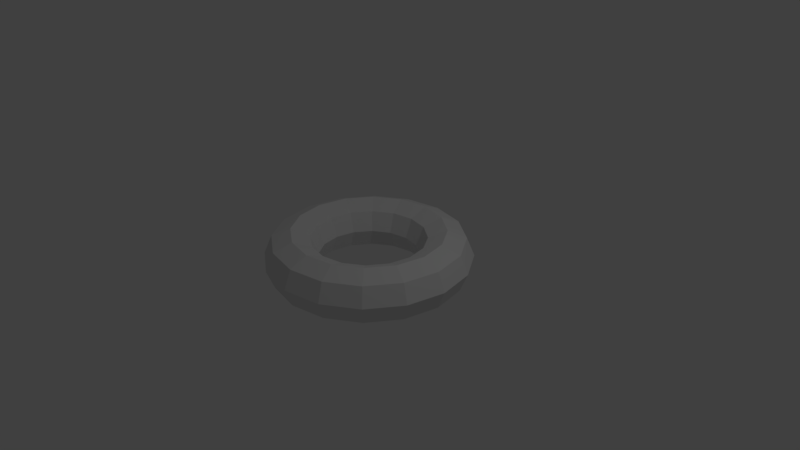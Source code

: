 # Source: torWrap.blend  (saved by Blender 2.79.0; exported with 4.5.12 LTS)
import bpy
from mathutils import Matrix  # noqa: F401  (used for matrix-valued properties, if any)

bpy.ops.wm.read_factory_settings(use_empty=True)
scene = bpy.context.scene
scene.name = 'Scene'

# ---- collections
col_collection_1 = bpy.data.collections.new('Collection 1'); scene.collection.children.link(col_collection_1)

# ---- world
world_world = bpy.data.worlds.new('World'); scene.world = world_world
world_world.color = (0.05088, 0.05088, 0.05088)
world_world.use_sun_shadow = False
world_world.sun_shadow_jitter_overblur = 0.0
world_world.cycles.sampling_method = 'MANUAL'

# ---- cameras
cam_camera = bpy.data.cameras.new('Camera')
cam_camera.clip_end = 100.0
cam_camera.lens = 35.0
cam_camera.sensor_width = 32.0
cam_camera.sensor_height = 18.0
cam_camera.ortho_scale = 7.314
cam_camera.dof.focus_distance = 0.0
cam_camera.dof.aperture_fstop = 128.0

# ---- lights
light_lamp = bpy.data.lights.new('Lamp', 'POINT')
light_lamp.transmission_factor = 0.0
light_lamp.cutoff_distance = 30.0
light_lamp.energy = 100.0
light_lamp.shadow_buffer_clip_start = 1.001
light_lamp.shadow_soft_size = 0.1
light_lamp.shadow_maximum_resolution = 0.006
light_lamp.use_absolute_resolution = True

# ---- meshes
me_torus_002 = bpy.data.meshes.new('Torus.002')
me_torus_002.from_pydata([(1.15, 0.0, 0.0), (1.106, 0.0, 0.1061), (1.0, 0.0, 0.15), (0.8939, 0.0, 0.1061), (0.85, 0.0, 1.837e-17), (0.8939, 0.0, -0.1061), (1.0, 0.0, -0.15), (1.106, 0.0, -0.1061), (1.062, 0.4401, 0.0), (1.022, 0.4233, 0.1061), (0.9239, 0.3827, 0.15), (0.8259, 0.3421, 0.1061), (0.7853, 0.3253, 1.837e-17), (0.8259, 0.3421, -0.1061), (0.9239, 0.3827, -0.15), (1.022, 0.4233, -0.1061), (0.8132, 0.8132, 0.0), (0.7821, 0.7821, 0.1061), (0.7071, 0.7071, 0.15), (0.6321, 0.6321, 0.1061), (0.601, 0.601, 1.837e-17), (0.6321, 0.6321, -0.1061), (0.7071, 0.7071, -0.15), (0.7821, 0.7821, -0.1061), (0.4401, 1.062, 0.0), (0.4233, 1.022, 0.1061), (0.3827, 0.9239, 0.15), (0.3421, 0.8259, 0.1061), (0.3253, 0.7853, 1.837e-17), (0.3421, 0.8259, -0.1061), (0.3827, 0.9239, -0.15), (0.4233, 1.022, -0.1061), (8.682e-08, 1.15, 0.0), (8.351e-08, 1.106, 0.1061), (7.55e-08, 1.0, 0.15), (6.749e-08, 0.8939, 0.1061), (6.417e-08, 0.85, 1.837e-17), (6.749e-08, 0.8939, -0.1061), (7.55e-08, 1.0, -0.15), (8.351e-08, 1.106, -0.1061), (-0.4401, 1.062, 0.0), (-0.4233, 1.022, 0.1061), (-0.3827, 0.9239, 0.15), (-0.3421, 0.8259, 0.1061), (-0.3253, 0.7853, 1.837e-17), (-0.3421, 0.8259, -0.1061), (-0.3827, 0.9239, -0.15), (-0.4233, 1.022, -0.1061), (-0.8132, 0.8132, 0.0), (-0.7821, 0.7821, 0.1061), (-0.7071, 0.7071, 0.15), (-0.6321, 0.6321, 0.1061), (-0.601, 0.601, 1.837e-17), (-0.6321, 0.6321, -0.1061), (-0.7071, 0.7071, -0.15), (-0.7821, 0.7821, -0.1061), (-1.062, 0.4401, 0.0), (-1.022, 0.4233, 0.1061), (-0.9239, 0.3827, 0.15), (-0.8259, 0.3421, 0.1061), (-0.7853, 0.3253, 1.837e-17), (-0.8259, 0.3421, -0.1061), (-0.9239, 0.3827, -0.15), (-1.022, 0.4233, -0.1061), (-1.15, 1.005e-07, 0.0), (-1.106, 9.67e-08, 0.1061), (-1.0, 8.742e-08, 0.15), (-0.8939, 7.815e-08, 0.1061), (-0.85, 7.431e-08, 1.837e-17), (-0.8939, 7.815e-08, -0.1061), (-1.0, 8.742e-08, -0.15), (-1.106, 9.67e-08, -0.1061), (-1.062, -0.4401, 0.0), (-1.022, -0.4233, 0.1061), (-0.9239, -0.3827, 0.15), (-0.8259, -0.3421, 0.1061), (-0.7853, -0.3253, 1.837e-17), (-0.8259, -0.3421, -0.1061), (-0.9239, -0.3827, -0.15), (-1.022, -0.4233, -0.1061), (-0.8132, -0.8132, 0.0), (-0.7821, -0.7821, 0.1061), (-0.7071, -0.7071, 0.15), (-0.6321, -0.6321, 0.1061), (-0.601, -0.601, 1.837e-17), (-0.6321, -0.6321, -0.1061), (-0.7071, -0.7071, -0.15), (-0.7821, -0.7821, -0.1061), (-0.4401, -1.062, 0.0), (-0.4233, -1.022, 0.1061), (-0.3827, -0.9239, 0.15), (-0.3421, -0.8259, 0.1061), (-0.3253, -0.7853, 1.837e-17), (-0.3421, -0.8259, -0.1061), (-0.3827, -0.9239, -0.15), (-0.4233, -1.022, -0.1061), (8.682e-08, -1.15, 0.0), (8.351e-08, -1.106, 0.1061), (7.55e-08, -1.0, 0.15), (6.749e-08, -0.8939, 0.1061), (6.417e-08, -0.85, 1.837e-17), (6.749e-08, -0.8939, -0.1061), (7.55e-08, -1.0, -0.15), (8.351e-08, -1.106, -0.1061), (0.4401, -1.062, 0.0), (0.4233, -1.022, 0.1061), (0.3827, -0.9239, 0.15), (0.3421, -0.8259, 0.1061), (0.3253, -0.7853, 1.837e-17), (0.3421, -0.8259, -0.1061), (0.3827, -0.9239, -0.15), (0.4233, -1.022, -0.1061), (0.8132, -0.8132, 0.0), (0.7821, -0.7821, 0.1061), (0.7071, -0.7071, 0.15), (0.6321, -0.6321, 0.1061), (0.601, -0.601, 1.837e-17), (0.6321, -0.6321, -0.1061), (0.7071, -0.7071, -0.15), (0.7821, -0.7821, -0.1061), (1.062, -0.4401, 0.0), (1.022, -0.4233, 0.1061), (0.9239, -0.3827, 0.15), (0.8259, -0.3421, 0.1061), (0.7853, -0.3253, 1.837e-17), (0.8259, -0.3421, -0.1061), (0.9239, -0.3827, -0.15), (1.022, -0.4233, -0.1061)], [], [(0, 8, 9, 1), (1, 9, 10, 2), (2, 10, 11, 3), (3, 11, 12, 4), (4, 12, 13, 5), (5, 13, 14, 6), (6, 14, 15, 7), (7, 15, 8, 0), (8, 16, 17, 9), (9, 17, 18, 10), (10, 18, 19, 11), (11, 19, 20, 12), (12, 20, 21, 13), (13, 21, 22, 14), (14, 22, 23, 15), (15, 23, 16, 8), (16, 24, 25, 17), (17, 25, 26, 18), (18, 26, 27, 19), (19, 27, 28, 20), (20, 28, 29, 21), (21, 29, 30, 22), (22, 30, 31, 23), (23, 31, 24, 16), (24, 32, 33, 25), (25, 33, 34, 26), (26, 34, 35, 27), (27, 35, 36, 28), (28, 36, 37, 29), (29, 37, 38, 30), (30, 38, 39, 31), (31, 39, 32, 24), (32, 40, 41, 33), (33, 41, 42, 34), (34, 42, 43, 35), (35, 43, 44, 36), (36, 44, 45, 37), (37, 45, 46, 38), (38, 46, 47, 39), (39, 47, 40, 32), (40, 48, 49, 41), (41, 49, 50, 42), (42, 50, 51, 43), (43, 51, 52, 44), (44, 52, 53, 45), (45, 53, 54, 46), (46, 54, 55, 47), (47, 55, 48, 40), (48, 56, 57, 49), (49, 57, 58, 50), (50, 58, 59, 51), (51, 59, 60, 52), (52, 60, 61, 53), (53, 61, 62, 54), (54, 62, 63, 55), (55, 63, 56, 48), (56, 64, 65, 57), (57, 65, 66, 58), (58, 66, 67, 59), (59, 67, 68, 60), (60, 68, 69, 61), (61, 69, 70, 62), (62, 70, 71, 63), (63, 71, 64, 56), (64, 72, 73, 65), (65, 73, 74, 66), (66, 74, 75, 67), (67, 75, 76, 68), (68, 76, 77, 69), (69, 77, 78, 70), (70, 78, 79, 71), (71, 79, 72, 64), (72, 80, 81, 73), (73, 81, 82, 74), (74, 82, 83, 75), (75, 83, 84, 76), (76, 84, 85, 77), (77, 85, 86, 78), (78, 86, 87, 79), (79, 87, 80, 72), (80, 88, 89, 81), (81, 89, 90, 82), (82, 90, 91, 83), (83, 91, 92, 84), (84, 92, 93, 85), (85, 93, 94, 86), (86, 94, 95, 87), (87, 95, 88, 80), (88, 96, 97, 89), (89, 97, 98, 90), (90, 98, 99, 91), (91, 99, 100, 92), (92, 100, 101, 93), (93, 101, 102, 94), (94, 102, 103, 95), (95, 103, 96, 88), (96, 104, 105, 97), (97, 105, 106, 98), (98, 106, 107, 99), (99, 107, 108, 100), (100, 108, 109, 101), (101, 109, 110, 102), (102, 110, 111, 103), (103, 111, 104, 96), (104, 112, 113, 105), (105, 113, 114, 106), (106, 114, 115, 107), (107, 115, 116, 108), (108, 116, 117, 109), (109, 117, 118, 110), (110, 118, 119, 111), (111, 119, 112, 104), (112, 120, 121, 113), (113, 121, 122, 114), (114, 122, 123, 115), (115, 123, 124, 116), (116, 124, 125, 117), (117, 125, 126, 118), (118, 126, 127, 119), (119, 127, 120, 112), (120, 0, 1, 121), (121, 1, 2, 122), (122, 2, 3, 123), (123, 3, 4, 124), (124, 4, 5, 125), (125, 5, 6, 126), (126, 6, 7, 127), (127, 7, 0, 120)])
_uv = me_torus_002.uv_layers.new(name='UVMap')
_uv.uv.foreach_set('vector', [0.75, 0.5, 0.8125, 0.5, 0.8125, 0.8536, 0.75, 0.8536, 0.75, 0.8536, 0.8125, 0.8536, 0.8125, 1.0, 0.75, 1.0, 0.75, 1.0, 0.8125, 1.0, 0.8125, 0.8536, 0.75, 0.8536, 0.75, 0.8536, 0.8125, 0.8536, 0.8125, 0.5, 0.75, 0.5, 0.75, 0.5, 0.8125, 0.5, 0.8125, 0.1464, 0.75, 0.1464, 0.75, 0.1464, 0.8125, 0.1464, 0.8125, -2.384e-07, 0.75, 0.0, 0.75, 0.0, 0.8125, -2.384e-07, 0.8125, 0.1464, 0.75, 0.1464, 0.75, 0.1464, 0.8125, 0.1464, 0.8125, 0.5, 0.75, 0.5, 0.8125, 0.5, 0.875, 0.5, 0.875, 0.8536, 0.8125, 0.8536, 0.8125, 0.8536, 0.875, 0.8536, 0.875, 1.0, 0.8125, 1.0, 0.8125, 1.0, 0.875, 1.0, 0.875, 0.8536, 0.8125, 0.8536, 0.8125, 0.8536, 0.875, 0.8536, 0.875, 0.5, 0.8125, 0.5, 0.8125, 0.5, 0.875, 0.5, 0.875, 0.1464, 0.8125, 0.1464, 0.8125, 0.1464, 0.875, 0.1464, 0.875, -2.384e-07, 0.8125, -2.384e-07, 0.8125, -2.384e-07, 0.875, -2.384e-07, 0.875, 0.1464, 0.8125, 0.1464, 0.8125, 0.1464, 0.875, 0.1464, 0.875, 0.5, 0.8125, 0.5, 0.875, 0.5, 0.9375, 0.5, 0.9375, 0.8536, 0.875, 0.8536, 0.875, 0.8536, 0.9375, 0.8536, 0.9375, 1.0, 0.875, 1.0, 0.875, 1.0, 0.9375, 1.0, 0.9375, 0.8536, 0.875, 0.8536, 0.875, 0.8536, 0.9375, 0.8536, 0.9375, 0.5, 0.875, 0.5, 0.875, 0.5, 0.9375, 0.5, 0.9375, 0.1464, 0.875, 0.1464, 0.875, 0.1464, 0.9375, 0.1464, 0.9375, -2.384e-07, 0.875, -2.384e-07, 0.875, -2.384e-07, 0.9375, -2.384e-07, 0.9375, 0.1464, 0.875, 0.1464, 0.875, 0.1464, 0.9375, 0.1464, 0.9375, 0.5, 0.875, 0.5, 0.9375, 0.5, 1.0, 0.5, 1.0, 0.8536, 0.9375, 0.8536, 0.9375, 0.8536, 1.0, 0.8536, 1.0, 1.0, 0.9375, 1.0, 0.9375, 1.0, 1.0, 1.0, 1.0, 0.8536, 0.9375, 0.8536, 0.9375, 0.8536, 1.0, 0.8536, 1.0, 0.5, 0.9375, 0.5, 0.9375, 0.5, 1.0, 0.5, 1.0, 0.1464, 0.9375, 0.1464, 0.9375, 0.1464, 1.0, 0.1464, 1.0, 0.0, 0.9375, -2.384e-07, 0.9375, -2.384e-07, 1.0, 0.0, 1.0, 0.1464, 0.9375, 0.1464, 0.9375, 0.1464, 1.0, 0.1464, 1.0, 0.5, 0.9375, 0.5, 0.0, 0.5, 0.0625, 0.5, 0.0625, 0.8536, 0.0, 0.8536, 0.0, 0.8536, 0.0625, 0.8536, 0.0625, 1.0, 0.0, 1.0, 0.0, 1.0, 0.0625, 1.0, 0.0625, 0.8536, 0.0, 0.8536, 0.0, 0.8536, 0.0625, 0.8536, 0.0625, 0.5, 0.0, 0.5, 0.0, 0.5, 0.0625, 0.5, 0.0625, 0.1464, 0.0, 0.1464, 0.0, 0.1464, 0.0625, 0.1464, 0.0625, 0.0, 0.0, 0.0, 0.0, 0.0, 0.0625, 0.0, 0.0625, 0.1464, 0.0, 0.1464, 0.0, 0.1464, 0.0625, 0.1464, 0.0625, 0.5, 0.0, 0.5, 0.0625, 0.5, 0.125, 0.5, 0.125, 0.8536, 0.0625, 0.8536, 0.0625, 0.8536, 0.125, 0.8536, 0.125, 1.0, 0.0625, 1.0, 0.0625, 1.0, 0.125, 1.0, 0.125, 0.8536, 0.0625, 0.8536, 0.0625, 0.8536, 0.125, 0.8536, 0.125, 0.5, 0.0625, 0.5, 0.0625, 0.5, 0.125, 0.5, 0.125, 0.1464, 0.0625, 0.1464, 0.0625, 0.1464, 0.125, 0.1464, 0.125, 1.788e-07, 0.0625, 0.0, 0.0625, 0.0, 0.125, 1.788e-07, 0.125, 0.1464, 0.0625, 0.1464, 0.0625, 0.1464, 0.125, 0.1464, 0.125, 0.5, 0.0625, 0.5, 0.125, 0.5, 0.1875, 0.5, 0.1875, 0.8536, 0.125, 0.8536, 0.125, 0.8536, 0.1875, 0.8536, 0.1875, 1.0, 0.125, 1.0, 0.125, 1.0, 0.1875, 1.0, 0.1875, 0.8536, 0.125, 0.8536, 0.125, 0.8536, 0.1875, 0.8536, 0.1875, 0.5, 0.125, 0.5, 0.125, 0.5, 0.1875, 0.5, 0.1875, 0.1464, 0.125, 0.1464, 0.125, 0.1464, 0.1875, 0.1464, 0.1875, 3.874e-07, 0.125, 1.788e-07, 0.125, 1.788e-07, 0.1875, 3.874e-07, 0.1875, 0.1464, 0.125, 0.1464, 0.125, 0.1464, 0.1875, 0.1464, 0.1875, 0.5, 0.125, 0.5, 0.1875, 0.5, 0.25, 0.5, 0.25, 0.8536, 0.1875, 0.8536, 0.1875, 0.8536, 0.25, 0.8536, 0.25, 1.0, 0.1875, 1.0, 0.1875, 1.0, 0.25, 1.0, 0.25, 0.8536, 0.1875, 0.8536, 0.1875, 0.8536, 0.25, 0.8536, 0.25, 0.5, 0.1875, 0.5, 0.1875, 0.5, 0.25, 0.5, 0.25, 0.1464, 0.1875, 0.1464, 0.1875, 0.1464, 0.25, 0.1464, 0.25, 5.662e-07, 0.1875, 3.874e-07, 0.1875, 3.874e-07, 0.25, 5.662e-07, 0.25, 0.1464, 0.1875, 0.1464, 0.1875, 0.1464, 0.25, 0.1464, 0.25, 0.5, 0.1875, 0.5, 0.25, 0.5, 0.3125, 0.5, 0.3125, 0.8536, 0.25, 0.8536, 0.25, 0.8536, 0.3125, 0.8536, 0.3125, 1.0, 0.25, 1.0, 0.25, 1.0, 0.3125, 1.0, 0.3125, 0.8536, 0.25, 0.8536, 0.25, 0.8536, 0.3125, 0.8536, 0.3125, 0.5, 0.25, 0.5, 0.25, 0.5, 0.3125, 0.5, 0.3125, 0.1464, 0.25, 0.1464, 0.25, 0.1464, 0.3125, 0.1464, 0.3125, 5.662e-07, 0.25, 5.662e-07, 0.25, 5.662e-07, 0.3125, 5.662e-07, 0.3125, 0.1464, 0.25, 0.1464, 0.25, 0.1464, 0.3125, 0.1464, 0.3125, 0.5, 0.25, 0.5, 0.3125, 0.5, 0.375, 0.5, 0.375, 0.8536, 0.3125, 0.8536, 0.3125, 0.8536, 0.375, 0.8536, 0.375, 1.0, 0.3125, 1.0, 0.3125, 1.0, 0.375, 1.0, 0.375, 0.8536, 0.3125, 0.8536, 0.3125, 0.8536, 0.375, 0.8536, 0.375, 0.5, 0.3125, 0.5, 0.3125, 0.5, 0.375, 0.5, 0.375, 0.1464, 0.3125, 0.1464, 0.3125, 0.1464, 0.375, 0.1464, 0.375, 5.662e-07, 0.3125, 5.662e-07, 0.3125, 5.662e-07, 0.375, 5.662e-07, 0.375, 0.1464, 0.3125, 0.1464, 0.3125, 0.1464, 0.375, 0.1464, 0.375, 0.5, 0.3125, 0.5, 0.375, 0.5, 0.4375, 0.5, 0.4375, 0.8536, 0.375, 0.8536, 0.375, 0.8536, 0.4375, 0.8536, 0.4375, 1.0, 0.375, 1.0, 0.375, 1.0, 0.4375, 1.0, 0.4375, 0.8536, 0.375, 0.8536, 0.375, 0.8536, 0.4375, 0.8536, 0.4375, 0.5, 0.375, 0.5, 0.375, 0.5, 0.4375, 0.5, 0.4375, 0.1464, 0.375, 0.1464, 0.375, 0.1464, 0.4375, 0.1464, 0.4375, 5.662e-07, 0.375, 5.662e-07, 0.375, 5.662e-07, 0.4375, 5.662e-07, 0.4375, 0.1464, 0.375, 0.1464, 0.375, 0.1464, 0.4375, 0.1464, 0.4375, 0.5, 0.375, 0.5, 0.4375, 0.5, 0.5, 0.5, 0.5, 0.8536, 0.4375, 0.8536, 0.4375, 0.8536, 0.5, 0.8536, 0.5, 1.0, 0.4375, 1.0, 0.4375, 1.0, 0.5, 1.0, 0.5, 0.8536, 0.4375, 0.8536, 0.4375, 0.8536, 0.5, 0.8536, 0.5, 0.5, 0.4375, 0.5, 0.4375, 0.5, 0.5, 0.5, 0.5, 0.1464, 0.4375, 0.1464, 0.4375, 0.1464, 0.5, 0.1464, 0.5, 5.662e-07, 0.4375, 5.662e-07, 0.4375, 5.662e-07, 0.5, 5.662e-07, 0.5, 0.1464, 0.4375, 0.1464, 0.4375, 0.1464, 0.5, 0.1464, 0.5, 0.5, 0.4375, 0.5, 0.5, 0.5, 0.5625, 0.5, 0.5625, 0.8536, 0.5, 0.8536, 0.5, 0.8536, 0.5625, 0.8536, 0.5625, 1.0, 0.5, 1.0, 0.5, 1.0, 0.5625, 1.0, 0.5625, 0.8536, 0.5, 0.8536, 0.5, 0.8536, 0.5625, 0.8536, 0.5625, 0.5, 0.5, 0.5, 0.5, 0.5, 0.5625, 0.5, 0.5625, 0.1464, 0.5, 0.1464, 0.5, 0.1464, 0.5625, 0.1464, 0.5625, 3.874e-07, 0.5, 5.662e-07, 0.5, 5.662e-07, 0.5625, 3.874e-07, 0.5625, 0.1464, 0.5, 0.1464, 0.5, 0.1464, 0.5625, 0.1464, 0.5625, 0.5, 0.5, 0.5, 0.5625, 0.5, 0.625, 0.5, 0.625, 0.8536, 0.5625, 0.8536, 0.5625, 0.8536, 0.625, 0.8536, 0.625, 1.0, 0.5625, 1.0, 0.5625, 1.0, 0.625, 1.0, 0.625, 0.8536, 0.5625, 0.8536, 0.5625, 0.8536, 0.625, 0.8536, 0.625, 0.5, 0.5625, 0.5, 0.5625, 0.5, 0.625, 0.5, 0.625, 0.1464, 0.5625, 0.1464, 0.5625, 0.1464, 0.625, 0.1464, 0.625, 1.788e-07, 0.5625, 3.874e-07, 0.5625, 3.874e-07, 0.625, 1.788e-07, 0.625, 0.1464, 0.5625, 0.1464, 0.5625, 0.1464, 0.625, 0.1464, 0.625, 0.5, 0.5625, 0.5, 0.625, 0.5, 0.6875, 0.5, 0.6875, 0.8536, 0.625, 0.8536, 0.625, 0.8536, 0.6875, 0.8536, 0.6875, 1.0, 0.625, 1.0, 0.625, 1.0, 0.6875, 1.0, 0.6875, 0.8536, 0.625, 0.8536, 0.625, 0.8536, 0.6875, 0.8536, 0.6875, 0.5, 0.625, 0.5, 0.625, 0.5, 0.6875, 0.5, 0.6875, 0.1464, 0.625, 0.1464, 0.625, 0.1464, 0.6875, 0.1464, 0.6875, 0.0, 0.625, 1.788e-07, 0.625, 1.788e-07, 0.6875, 0.0, 0.6875, 0.1464, 0.625, 0.1464, 0.625, 0.1464, 0.6875, 0.1464, 0.6875, 0.5, 0.625, 0.5, 0.6875, 0.5, 0.75, 0.5, 0.75, 0.8536, 0.6875, 0.8536, 0.6875, 0.8536, 0.75, 0.8536, 0.75, 1.0, 0.6875, 1.0, 0.6875, 1.0, 0.75, 1.0, 0.75, 0.8536, 0.6875, 0.8536, 0.6875, 0.8536, 0.75, 0.8536, 0.75, 0.5, 0.6875, 0.5, 0.6875, 0.5, 0.75, 0.5, 0.75, 0.1464, 0.6875, 0.1464, 0.6875, 0.1464, 0.75, 0.1464, 0.75, 0.0, 0.6875, 0.0, 0.6875, 0.0, 0.75, 0.0, 0.75, 0.1464, 0.6875, 0.1464, 0.6875, 0.1464, 0.75, 0.1464, 0.75, 0.5, 0.6875, 0.5])
me_torus_002.use_remesh_preserve_volume = False
me_torus_002.use_remesh_preserve_attributes = False
me_torus_002.use_mirror_vertex_groups = False
me_torus_002.update()
me_torus_001 = bpy.data.meshes.new('Torus.001')
me_torus_001.from_pydata([(1.25, 0.0, 0.0), (1.177, 0.0, 0.1768), (1.0, 0.0, 0.25), (0.8232, 0.0, 0.1768), (0.75, 0.0, 3.062e-17), (0.8232, 0.0, -0.1768), (1.0, 0.0, -0.25), (1.177, 0.0, -0.1768), (1.155, 0.4784, 0.0), (1.087, 0.4503, 0.1768), (0.9239, 0.3827, 0.25), (0.7606, 0.315, 0.1768), (0.6929, 0.287, 3.062e-17), (0.7606, 0.315, -0.1768), (0.9239, 0.3827, -0.25), (1.087, 0.4503, -0.1768), (0.8839, 0.8839, 0.0), (0.8321, 0.8321, 0.1768), (0.7071, 0.7071, 0.25), (0.5821, 0.5821, 0.1768), (0.5303, 0.5303, 3.062e-17), (0.5821, 0.5821, -0.1768), (0.7071, 0.7071, -0.25), (0.8321, 0.8321, -0.1768), (0.4784, 1.155, 0.0), (0.4503, 1.087, 0.1768), (0.3827, 0.9239, 0.25), (0.315, 0.7606, 0.1768), (0.287, 0.6929, 3.062e-17), (0.315, 0.7606, -0.1768), (0.3827, 0.9239, -0.25), (0.4503, 1.087, -0.1768), (9.437e-08, 1.25, 0.0), (8.884e-08, 1.177, 0.1768), (7.55e-08, 1.0, 0.25), (6.215e-08, 0.8232, 0.1768), (5.662e-08, 0.75, 3.062e-17), (6.215e-08, 0.8232, -0.1768), (7.55e-08, 1.0, -0.25), (8.884e-08, 1.177, -0.1768), (-0.4784, 1.155, 0.0), (-0.4503, 1.087, 0.1768), (-0.3827, 0.9239, 0.25), (-0.315, 0.7606, 0.1768), (-0.287, 0.6929, 3.062e-17), (-0.315, 0.7606, -0.1768), (-0.3827, 0.9239, -0.25), (-0.4503, 1.087, -0.1768), (-0.8839, 0.8839, 0.0), (-0.8321, 0.8321, 0.1768), (-0.7071, 0.7071, 0.25), (-0.5821, 0.5821, 0.1768), (-0.5303, 0.5303, 3.062e-17), (-0.5821, 0.5821, -0.1768), (-0.7071, 0.7071, -0.25), (-0.8321, 0.8321, -0.1768), (-1.155, 0.4784, 0.0), (-1.087, 0.4503, 0.1768), (-0.9239, 0.3827, 0.25), (-0.7606, 0.315, 0.1768), (-0.6929, 0.287, 3.062e-17), (-0.7606, 0.315, -0.1768), (-0.9239, 0.3827, -0.25), (-1.087, 0.4503, -0.1768), (-1.25, 1.093e-07, 0.0), (-1.177, 1.029e-07, 0.1768), (-1.0, 8.742e-08, 0.25), (-0.8232, 7.197e-08, 0.1768), (-0.75, 6.557e-08, 3.062e-17), (-0.8232, 7.197e-08, -0.1768), (-1.0, 8.742e-08, -0.25), (-1.177, 1.029e-07, -0.1768), (-1.155, -0.4784, 0.0), (-1.087, -0.4503, 0.1768), (-0.9239, -0.3827, 0.25), (-0.7606, -0.315, 0.1768), (-0.6929, -0.287, 3.062e-17), (-0.7606, -0.315, -0.1768), (-0.9239, -0.3827, -0.25), (-1.087, -0.4503, -0.1768), (-0.8839, -0.8839, 0.0), (-0.8321, -0.8321, 0.1768), (-0.7071, -0.7071, 0.25), (-0.5821, -0.5821, 0.1768), (-0.5303, -0.5303, 3.062e-17), (-0.5821, -0.5821, -0.1768), (-0.7071, -0.7071, -0.25), (-0.8321, -0.8321, -0.1768), (-0.4784, -1.155, 0.0), (-0.4503, -1.087, 0.1768), (-0.3827, -0.9239, 0.25), (-0.315, -0.7606, 0.1768), (-0.287, -0.6929, 3.062e-17), (-0.315, -0.7606, -0.1768), (-0.3827, -0.9239, -0.25), (-0.4503, -1.087, -0.1768), (9.437e-08, -1.25, 0.0), (8.884e-08, -1.177, 0.1768), (7.55e-08, -1.0, 0.25), (6.215e-08, -0.8232, 0.1768), (5.662e-08, -0.75, 3.062e-17), (6.215e-08, -0.8232, -0.1768), (7.55e-08, -1.0, -0.25), (8.884e-08, -1.177, -0.1768), (0.4784, -1.155, 0.0), (0.4503, -1.087, 0.1768), (0.3827, -0.9239, 0.25), (0.315, -0.7606, 0.1768), (0.287, -0.6929, 3.062e-17), (0.315, -0.7606, -0.1768), (0.3827, -0.9239, -0.25), (0.4503, -1.087, -0.1768), (0.8839, -0.8839, 0.0), (0.8321, -0.8321, 0.1768), (0.7071, -0.7071, 0.25), (0.5821, -0.5821, 0.1768), (0.5303, -0.5303, 3.062e-17), (0.5821, -0.5821, -0.1768), (0.7071, -0.7071, -0.25), (0.8321, -0.8321, -0.1768), (1.155, -0.4784, 0.0), (1.087, -0.4503, 0.1768), (0.9239, -0.3827, 0.25), (0.7606, -0.315, 0.1768), (0.6929, -0.287, 3.062e-17), (0.7606, -0.315, -0.1768), (0.9239, -0.3827, -0.25), (1.087, -0.4503, -0.1768)], [], [(0, 8, 9, 1), (1, 9, 10, 2), (2, 10, 11, 3), (3, 11, 12, 4), (4, 12, 13, 5), (5, 13, 14, 6), (6, 14, 15, 7), (7, 15, 8, 0), (8, 16, 17, 9), (9, 17, 18, 10), (10, 18, 19, 11), (11, 19, 20, 12), (12, 20, 21, 13), (13, 21, 22, 14), (14, 22, 23, 15), (15, 23, 16, 8), (16, 24, 25, 17), (17, 25, 26, 18), (18, 26, 27, 19), (19, 27, 28, 20), (20, 28, 29, 21), (21, 29, 30, 22), (22, 30, 31, 23), (23, 31, 24, 16), (24, 32, 33, 25), (25, 33, 34, 26), (26, 34, 35, 27), (27, 35, 36, 28), (28, 36, 37, 29), (29, 37, 38, 30), (30, 38, 39, 31), (31, 39, 32, 24), (32, 40, 41, 33), (33, 41, 42, 34), (34, 42, 43, 35), (35, 43, 44, 36), (36, 44, 45, 37), (37, 45, 46, 38), (38, 46, 47, 39), (39, 47, 40, 32), (40, 48, 49, 41), (41, 49, 50, 42), (42, 50, 51, 43), (43, 51, 52, 44), (44, 52, 53, 45), (45, 53, 54, 46), (46, 54, 55, 47), (47, 55, 48, 40), (48, 56, 57, 49), (49, 57, 58, 50), (50, 58, 59, 51), (51, 59, 60, 52), (52, 60, 61, 53), (53, 61, 62, 54), (54, 62, 63, 55), (55, 63, 56, 48), (56, 64, 65, 57), (57, 65, 66, 58), (58, 66, 67, 59), (59, 67, 68, 60), (60, 68, 69, 61), (61, 69, 70, 62), (62, 70, 71, 63), (63, 71, 64, 56), (64, 72, 73, 65), (65, 73, 74, 66), (66, 74, 75, 67), (67, 75, 76, 68), (68, 76, 77, 69), (69, 77, 78, 70), (70, 78, 79, 71), (71, 79, 72, 64), (72, 80, 81, 73), (73, 81, 82, 74), (74, 82, 83, 75), (75, 83, 84, 76), (76, 84, 85, 77), (77, 85, 86, 78), (78, 86, 87, 79), (79, 87, 80, 72), (80, 88, 89, 81), (81, 89, 90, 82), (82, 90, 91, 83), (83, 91, 92, 84), (84, 92, 93, 85), (85, 93, 94, 86), (86, 94, 95, 87), (87, 95, 88, 80), (88, 96, 97, 89), (89, 97, 98, 90), (90, 98, 99, 91), (91, 99, 100, 92), (92, 100, 101, 93), (93, 101, 102, 94), (94, 102, 103, 95), (95, 103, 96, 88), (96, 104, 105, 97), (97, 105, 106, 98), (98, 106, 107, 99), (99, 107, 108, 100), (100, 108, 109, 101), (101, 109, 110, 102), (102, 110, 111, 103), (103, 111, 104, 96), (104, 112, 113, 105), (105, 113, 114, 106), (106, 114, 115, 107), (107, 115, 116, 108), (108, 116, 117, 109), (109, 117, 118, 110), (110, 118, 119, 111), (111, 119, 112, 104), (112, 120, 121, 113), (113, 121, 122, 114), (114, 122, 123, 115), (115, 123, 124, 116), (116, 124, 125, 117), (117, 125, 126, 118), (118, 126, 127, 119), (119, 127, 120, 112), (120, 0, 1, 121), (121, 1, 2, 122), (122, 2, 3, 123), (123, 3, 4, 124), (124, 4, 5, 125), (125, 5, 6, 126), (126, 6, 7, 127), (127, 7, 0, 120)])
_uv = me_torus_001.uv_layers.new(name='UVMap')
_uv.uv.foreach_set('vector', [0.75, 0.5, 0.8125, 0.5, 0.8125, 0.8536, 0.75, 0.8536, 0.75, 0.8536, 0.8125, 0.8536, 0.8125, 1.0, 0.75, 1.0, 0.75, 1.0, 0.8125, 1.0, 0.8125, 0.8536, 0.75, 0.8536, 0.75, 0.8536, 0.8125, 0.8536, 0.8125, 0.5, 0.75, 0.5, 0.75, 0.5, 0.8125, 0.5, 0.8125, 0.1464, 0.75, 0.1464, 0.75, 0.1464, 0.8125, 0.1464, 0.8125, 0.0, 0.75, 0.0, 0.75, 0.0, 0.8125, 0.0, 0.8125, 0.1464, 0.75, 0.1464, 0.75, 0.1464, 0.8125, 0.1464, 0.8125, 0.5, 0.75, 0.5, 0.8125, 0.5, 0.875, 0.5, 0.875, 0.8536, 0.8125, 0.8536, 0.8125, 0.8536, 0.875, 0.8536, 0.875, 1.0, 0.8125, 1.0, 0.8125, 1.0, 0.875, 1.0, 0.875, 0.8536, 0.8125, 0.8536, 0.8125, 0.8536, 0.875, 0.8536, 0.875, 0.5, 0.8125, 0.5, 0.8125, 0.5, 0.875, 0.5, 0.875, 0.1464, 0.8125, 0.1464, 0.8125, 0.1464, 0.875, 0.1464, 0.875, 0.0, 0.8125, 0.0, 0.8125, 0.0, 0.875, 0.0, 0.875, 0.1464, 0.8125, 0.1464, 0.8125, 0.1464, 0.875, 0.1464, 0.875, 0.5, 0.8125, 0.5, 0.875, 0.5, 0.9375, 0.5, 0.9375, 0.8536, 0.875, 0.8536, 0.875, 0.8536, 0.9375, 0.8536, 0.9375, 1.0, 0.875, 1.0, 0.875, 1.0, 0.9375, 1.0, 0.9375, 0.8536, 0.875, 0.8536, 0.875, 0.8536, 0.9375, 0.8536, 0.9375, 0.5, 0.875, 0.5, 0.875, 0.5, 0.9375, 0.5, 0.9375, 0.1464, 0.875, 0.1464, 0.875, 0.1464, 0.9375, 0.1464, 0.9375, 0.0, 0.875, 0.0, 0.875, 0.0, 0.9375, 0.0, 0.9375, 0.1464, 0.875, 0.1464, 0.875, 0.1464, 0.9375, 0.1464, 0.9375, 0.5, 0.875, 0.5, 0.9375, 0.5, 1.0, 0.5, 1.0, 0.8536, 0.9375, 0.8536, 0.9375, 0.8536, 1.0, 0.8536, 1.0, 1.0, 0.9375, 1.0, 0.9375, 1.0, 1.0, 1.0, 1.0, 0.8536, 0.9375, 0.8536, 0.9375, 0.8536, 1.0, 0.8536, 1.0, 0.5, 0.9375, 0.5, 0.9375, 0.5, 1.0, 0.5, 1.0, 0.1464, 0.9375, 0.1464, 0.9375, 0.1464, 1.0, 0.1464, 1.0, 0.0, 0.9375, 0.0, 0.9375, 0.0, 1.0, 0.0, 1.0, 0.1464, 0.9375, 0.1464, 0.9375, 0.1464, 1.0, 0.1464, 1.0, 0.5, 0.9375, 0.5, 0.0, 0.5, 0.0625, 0.5, 0.0625, 0.8536, 0.0, 0.8536, 0.0, 0.8536, 0.0625, 0.8536, 0.0625, 1.0, 0.0, 1.0, 0.0, 1.0, 0.0625, 1.0, 0.0625, 0.8536, 0.0, 0.8536, 0.0, 0.8536, 0.0625, 0.8536, 0.0625, 0.5, 0.0, 0.5, 0.0, 0.5, 0.0625, 0.5, 0.0625, 0.1464, 0.0, 0.1464, 0.0, 0.1464, 0.0625, 0.1464, 0.0625, 0.0, 0.0, 0.0, 0.0, 0.0, 0.0625, 0.0, 0.0625, 0.1464, 0.0, 0.1464, 0.0, 0.1464, 0.0625, 0.1464, 0.0625, 0.5, 0.0, 0.5, 0.0625, 0.5, 0.125, 0.5, 0.125, 0.8536, 0.0625, 0.8536, 0.0625, 0.8536, 0.125, 0.8536, 0.125, 1.0, 0.0625, 1.0, 0.0625, 1.0, 0.125, 1.0, 0.125, 0.8536, 0.0625, 0.8536, 0.0625, 0.8536, 0.125, 0.8536, 0.125, 0.5, 0.0625, 0.5, 0.0625, 0.5, 0.125, 0.5, 0.125, 0.1464, 0.0625, 0.1464, 0.0625, 0.1464, 0.125, 0.1464, 0.125, 2.086e-07, 0.0625, 0.0, 0.0625, 0.0, 0.125, 2.086e-07, 0.125, 0.1464, 0.0625, 0.1464, 0.0625, 0.1464, 0.125, 0.1464, 0.125, 0.5, 0.0625, 0.5, 0.125, 0.5, 0.1875, 0.5, 0.1875, 0.8536, 0.125, 0.8536, 0.125, 0.8536, 0.1875, 0.8536, 0.1875, 1.0, 0.125, 1.0, 0.125, 1.0, 0.1875, 1.0, 0.1875, 0.8536, 0.125, 0.8536, 0.125, 0.8536, 0.1875, 0.8536, 0.1875, 0.5, 0.125, 0.5, 0.125, 0.5, 0.1875, 0.5, 0.1875, 0.1464, 0.125, 0.1464, 0.125, 0.1464, 0.1875, 0.1464, 0.1875, 2.086e-07, 0.125, 2.086e-07, 0.125, 2.086e-07, 0.1875, 2.086e-07, 0.1875, 0.1464, 0.125, 0.1464, 0.125, 0.1464, 0.1875, 0.1464, 0.1875, 0.5, 0.125, 0.5, 0.1875, 0.5, 0.25, 0.5, 0.25, 0.8536, 0.1875, 0.8536, 0.1875, 0.8536, 0.25, 0.8536, 0.25, 1.0, 0.1875, 1.0, 0.1875, 1.0, 0.25, 1.0, 0.25, 0.8536, 0.1875, 0.8536, 0.1875, 0.8536, 0.25, 0.8536, 0.25, 0.5, 0.1875, 0.5, 0.1875, 0.5, 0.25, 0.5, 0.25, 0.1464, 0.1875, 0.1464, 0.1875, 0.1464, 0.25, 0.1464, 0.25, 3.278e-07, 0.1875, 2.086e-07, 0.1875, 2.086e-07, 0.25, 3.278e-07, 0.25, 0.1464, 0.1875, 0.1464, 0.1875, 0.1464, 0.25, 0.1464, 0.25, 0.5, 0.1875, 0.5, 0.25, 0.5, 0.3125, 0.5, 0.3125, 0.8536, 0.25, 0.8536, 0.25, 0.8536, 0.3125, 0.8536, 0.3125, 1.0, 0.25, 1.0, 0.25, 1.0, 0.3125, 1.0, 0.3125, 0.8536, 0.25, 0.8536, 0.25, 0.8536, 0.3125, 0.8536, 0.3125, 0.5, 0.25, 0.5, 0.25, 0.5, 0.3125, 0.5, 0.3125, 0.1464, 0.25, 0.1464, 0.25, 0.1464, 0.3125, 0.1464, 0.3125, 4.47e-07, 0.25, 3.278e-07, 0.25, 3.278e-07, 0.3125, 4.47e-07, 0.3125, 0.1464, 0.25, 0.1464, 0.25, 0.1464, 0.3125, 0.1464, 0.3125, 0.5, 0.25, 0.5, 0.3125, 0.5, 0.375, 0.5, 0.375, 0.8536, 0.3125, 0.8536, 0.3125, 0.8536, 0.375, 0.8536, 0.375, 1.0, 0.3125, 1.0, 0.3125, 1.0, 0.375, 1.0, 0.375, 0.8536, 0.3125, 0.8536, 0.3125, 0.8536, 0.375, 0.8536, 0.375, 0.5, 0.3125, 0.5, 0.3125, 0.5, 0.375, 0.5, 0.375, 0.1464, 0.3125, 0.1464, 0.3125, 0.1464, 0.375, 0.1464, 0.375, 4.47e-07, 0.3125, 4.47e-07, 0.3125, 4.47e-07, 0.375, 4.47e-07, 0.375, 0.1464, 0.3125, 0.1464, 0.3125, 0.1464, 0.375, 0.1464, 0.375, 0.5, 0.3125, 0.5, 0.375, 0.5, 0.4375, 0.5, 0.4375, 0.8536, 0.375, 0.8536, 0.375, 0.8536, 0.4375, 0.8536, 0.4375, 1.0, 0.375, 1.0, 0.375, 1.0, 0.4375, 1.0, 0.4375, 0.8536, 0.375, 0.8536, 0.375, 0.8536, 0.4375, 0.8536, 0.4375, 0.5, 0.375, 0.5, 0.375, 0.5, 0.4375, 0.5, 0.4375, 0.1464, 0.375, 0.1464, 0.375, 0.1464, 0.4375, 0.1464, 0.4375, 4.47e-07, 0.375, 4.47e-07, 0.375, 4.47e-07, 0.4375, 4.47e-07, 0.4375, 0.1464, 0.375, 0.1464, 0.375, 0.1464, 0.4375, 0.1464, 0.4375, 0.5, 0.375, 0.5, 0.4375, 0.5, 0.5, 0.5, 0.5, 0.8536, 0.4375, 0.8536, 0.4375, 0.8536, 0.5, 0.8536, 0.5, 1.0, 0.4375, 1.0, 0.4375, 1.0, 0.5, 1.0, 0.5, 0.8536, 0.4375, 0.8536, 0.4375, 0.8536, 0.5, 0.8536, 0.5, 0.5, 0.4375, 0.5, 0.4375, 0.5, 0.5, 0.5, 0.5, 0.1464, 0.4375, 0.1464, 0.4375, 0.1464, 0.5, 0.1464, 0.5, 3.278e-07, 0.4375, 4.47e-07, 0.4375, 4.47e-07, 0.5, 3.278e-07, 0.5, 0.1464, 0.4375, 0.1464, 0.4375, 0.1464, 0.5, 0.1464, 0.5, 0.5, 0.4375, 0.5, 0.5, 0.5, 0.5625, 0.5, 0.5625, 0.8536, 0.5, 0.8536, 0.5, 0.8536, 0.5625, 0.8536, 0.5625, 1.0, 0.5, 1.0, 0.5, 1.0, 0.5625, 1.0, 0.5625, 0.8536, 0.5, 0.8536, 0.5, 0.8536, 0.5625, 0.8536, 0.5625, 0.5, 0.5, 0.5, 0.5, 0.5, 0.5625, 0.5, 0.5625, 0.1464, 0.5, 0.1464, 0.5, 0.1464, 0.5625, 0.1464, 0.5625, 2.086e-07, 0.5, 3.278e-07, 0.5, 3.278e-07, 0.5625, 2.086e-07, 0.5625, 0.1464, 0.5, 0.1464, 0.5, 0.1464, 0.5625, 0.1464, 0.5625, 0.5, 0.5, 0.5, 0.5625, 0.5, 0.625, 0.5, 0.625, 0.8536, 0.5625, 0.8536, 0.5625, 0.8536, 0.625, 0.8536, 0.625, 1.0, 0.5625, 1.0, 0.5625, 1.0, 0.625, 1.0, 0.625, 0.8536, 0.5625, 0.8536, 0.5625, 0.8536, 0.625, 0.8536, 0.625, 0.5, 0.5625, 0.5, 0.5625, 0.5, 0.625, 0.5, 0.625, 0.1464, 0.5625, 0.1464, 0.5625, 0.1464, 0.625, 0.1464, 0.625, 2.086e-07, 0.5625, 2.086e-07, 0.5625, 2.086e-07, 0.625, 2.086e-07, 0.625, 0.1464, 0.5625, 0.1464, 0.5625, 0.1464, 0.625, 0.1464, 0.625, 0.5, 0.5625, 0.5, 0.625, 0.5, 0.6875, 0.5, 0.6875, 0.8536, 0.625, 0.8536, 0.625, 0.8536, 0.6875, 0.8536, 0.6875, 1.0, 0.625, 1.0, 0.625, 1.0, 0.6875, 1.0, 0.6875, 0.8536, 0.625, 0.8536, 0.625, 0.8536, 0.6875, 0.8536, 0.6875, 0.5, 0.625, 0.5, 0.625, 0.5, 0.6875, 0.5, 0.6875, 0.1464, 0.625, 0.1464, 0.625, 0.1464, 0.6875, 0.1464, 0.6875, 0.0, 0.625, 2.086e-07, 0.625, 2.086e-07, 0.6875, 0.0, 0.6875, 0.1464, 0.625, 0.1464, 0.625, 0.1464, 0.6875, 0.1464, 0.6875, 0.5, 0.625, 0.5, 0.6875, 0.5, 0.75, 0.5, 0.75, 0.8536, 0.6875, 0.8536, 0.6875, 0.8536, 0.75, 0.8536, 0.75, 1.0, 0.6875, 1.0, 0.6875, 1.0, 0.75, 1.0, 0.75, 0.8536, 0.6875, 0.8536, 0.6875, 0.8536, 0.75, 0.8536, 0.75, 0.5, 0.6875, 0.5, 0.6875, 0.5, 0.75, 0.5, 0.75, 0.1464, 0.6875, 0.1464, 0.6875, 0.1464, 0.75, 0.1464, 0.75, 0.0, 0.6875, 0.0, 0.6875, 0.0, 0.75, 0.0, 0.75, 0.1464, 0.6875, 0.1464, 0.6875, 0.1464, 0.75, 0.1464, 0.75, 0.5, 0.6875, 0.5])
me_torus_001.use_remesh_preserve_volume = False
me_torus_001.use_remesh_preserve_attributes = False
me_torus_001.use_mirror_vertex_groups = False
me_torus_001.update()
me_torus = bpy.data.meshes.new('Torus')
me_torus.from_pydata([(1.35, 0.0, 0.0), (1.247, 0.0, 0.2475), (1.0, 0.0, 0.35), (0.7525, 0.0, 0.2475), (0.65, 0.0, 4.286e-17), (0.7525, 0.0, -0.2475), (1.0, 0.0, -0.35), (1.247, 0.0, -0.2475), (1.247, 0.5166, 0.0), (1.153, 0.4774, 0.2475), (0.9239, 0.3827, 0.35), (0.6952, 0.288, 0.2475), (0.6005, 0.2487, 4.286e-17), (0.6952, 0.288, -0.2475), (0.9239, 0.3827, -0.35), (1.153, 0.4774, -0.2475), (0.9546, 0.9546, 0.0), (0.8821, 0.8821, 0.2475), (0.7071, 0.7071, 0.35), (0.5321, 0.5321, 0.2475), (0.4596, 0.4596, 4.286e-17), (0.5321, 0.5321, -0.2475), (0.7071, 0.7071, -0.35), (0.8821, 0.8821, -0.2475), (0.5166, 1.247, 0.0), (0.4774, 1.153, 0.2475), (0.3827, 0.9239, 0.35), (0.288, 0.6952, 0.2475), (0.2487, 0.6005, 4.286e-17), (0.288, 0.6952, -0.2475), (0.3827, 0.9239, -0.35), (0.4774, 1.153, -0.2475), (1.019e-07, 1.35, 0.0), (9.418e-08, 1.247, 0.2475), (7.55e-08, 1.0, 0.35), (5.681e-08, 0.7525, 0.2475), (4.907e-08, 0.65, 4.286e-17), (5.681e-08, 0.7525, -0.2475), (7.55e-08, 1.0, -0.35), (9.418e-08, 1.247, -0.2475), (-0.5166, 1.247, 0.0), (-0.4774, 1.153, 0.2475), (-0.3827, 0.9239, 0.35), (-0.288, 0.6952, 0.2475), (-0.2487, 0.6005, 4.286e-17), (-0.288, 0.6952, -0.2475), (-0.3827, 0.9239, -0.35), (-0.4774, 1.153, -0.2475), (-0.9546, 0.9546, 0.0), (-0.8821, 0.8821, 0.2475), (-0.7071, 0.7071, 0.35), (-0.5321, 0.5321, 0.2475), (-0.4596, 0.4596, 4.286e-17), (-0.5321, 0.5321, -0.2475), (-0.7071, 0.7071, -0.35), (-0.8821, 0.8821, -0.2475), (-1.247, 0.5166, 0.0), (-1.153, 0.4774, 0.2475), (-0.9239, 0.3827, 0.35), (-0.6952, 0.288, 0.2475), (-0.6005, 0.2487, 4.286e-17), (-0.6952, 0.288, -0.2475), (-0.9239, 0.3827, -0.35), (-1.153, 0.4774, -0.2475), (-1.35, 1.18e-07, 0.0), (-1.247, 1.091e-07, 0.2475), (-1.0, 8.742e-08, 0.35), (-0.7525, 6.579e-08, 0.2475), (-0.65, 5.682e-08, 4.286e-17), (-0.7525, 6.579e-08, -0.2475), (-1.0, 8.742e-08, -0.35), (-1.247, 1.091e-07, -0.2475), (-1.247, -0.5166, 0.0), (-1.153, -0.4774, 0.2475), (-0.9239, -0.3827, 0.35), (-0.6952, -0.288, 0.2475), (-0.6005, -0.2487, 4.286e-17), (-0.6952, -0.288, -0.2475), (-0.9239, -0.3827, -0.35), (-1.153, -0.4774, -0.2475), (-0.9546, -0.9546, 0.0), (-0.8821, -0.8821, 0.2475), (-0.7071, -0.7071, 0.35), (-0.5321, -0.5321, 0.2475), (-0.4596, -0.4596, 4.286e-17), (-0.5321, -0.5321, -0.2475), (-0.7071, -0.7071, -0.35), (-0.8821, -0.8821, -0.2475), (-0.5166, -1.247, 0.0), (-0.4774, -1.153, 0.2475), (-0.3827, -0.9239, 0.35), (-0.288, -0.6952, 0.2475), (-0.2487, -0.6005, 4.286e-17), (-0.288, -0.6952, -0.2475), (-0.3827, -0.9239, -0.35), (-0.4774, -1.153, -0.2475), (1.019e-07, -1.35, 0.0), (9.418e-08, -1.247, 0.2475), (7.55e-08, -1.0, 0.35), (5.681e-08, -0.7525, 0.2475), (4.907e-08, -0.65, 4.286e-17), (5.681e-08, -0.7525, -0.2475), (7.55e-08, -1.0, -0.35), (9.418e-08, -1.247, -0.2475), (0.5166, -1.247, 0.0), (0.4774, -1.153, 0.2475), (0.3827, -0.9239, 0.35), (0.288, -0.6952, 0.2475), (0.2487, -0.6005, 4.286e-17), (0.288, -0.6952, -0.2475), (0.3827, -0.9239, -0.35), (0.4774, -1.153, -0.2475), (0.9546, -0.9546, 0.0), (0.8821, -0.8821, 0.2475), (0.7071, -0.7071, 0.35), (0.5321, -0.5321, 0.2475), (0.4596, -0.4596, 4.286e-17), (0.5321, -0.5321, -0.2475), (0.7071, -0.7071, -0.35), (0.8821, -0.8821, -0.2475), (1.247, -0.5166, 0.0), (1.153, -0.4774, 0.2475), (0.9239, -0.3827, 0.35), (0.6952, -0.288, 0.2475), (0.6005, -0.2487, 4.286e-17), (0.6952, -0.288, -0.2475), (0.9239, -0.3827, -0.35), (1.153, -0.4774, -0.2475)], [], [(0, 8, 9, 1), (1, 9, 10, 2), (2, 10, 11, 3), (3, 11, 12, 4), (4, 12, 13, 5), (5, 13, 14, 6), (6, 14, 15, 7), (7, 15, 8, 0), (8, 16, 17, 9), (9, 17, 18, 10), (10, 18, 19, 11), (11, 19, 20, 12), (12, 20, 21, 13), (13, 21, 22, 14), (14, 22, 23, 15), (15, 23, 16, 8), (16, 24, 25, 17), (17, 25, 26, 18), (18, 26, 27, 19), (19, 27, 28, 20), (20, 28, 29, 21), (21, 29, 30, 22), (22, 30, 31, 23), (23, 31, 24, 16), (24, 32, 33, 25), (25, 33, 34, 26), (26, 34, 35, 27), (27, 35, 36, 28), (28, 36, 37, 29), (29, 37, 38, 30), (30, 38, 39, 31), (31, 39, 32, 24), (32, 40, 41, 33), (33, 41, 42, 34), (34, 42, 43, 35), (35, 43, 44, 36), (36, 44, 45, 37), (37, 45, 46, 38), (38, 46, 47, 39), (39, 47, 40, 32), (40, 48, 49, 41), (41, 49, 50, 42), (42, 50, 51, 43), (43, 51, 52, 44), (44, 52, 53, 45), (45, 53, 54, 46), (46, 54, 55, 47), (47, 55, 48, 40), (48, 56, 57, 49), (49, 57, 58, 50), (50, 58, 59, 51), (51, 59, 60, 52), (52, 60, 61, 53), (53, 61, 62, 54), (54, 62, 63, 55), (55, 63, 56, 48), (56, 64, 65, 57), (57, 65, 66, 58), (58, 66, 67, 59), (59, 67, 68, 60), (60, 68, 69, 61), (61, 69, 70, 62), (62, 70, 71, 63), (63, 71, 64, 56), (64, 72, 73, 65), (65, 73, 74, 66), (66, 74, 75, 67), (67, 75, 76, 68), (68, 76, 77, 69), (69, 77, 78, 70), (70, 78, 79, 71), (71, 79, 72, 64), (72, 80, 81, 73), (73, 81, 82, 74), (74, 82, 83, 75), (75, 83, 84, 76), (76, 84, 85, 77), (77, 85, 86, 78), (78, 86, 87, 79), (79, 87, 80, 72), (80, 88, 89, 81), (81, 89, 90, 82), (82, 90, 91, 83), (83, 91, 92, 84), (84, 92, 93, 85), (85, 93, 94, 86), (86, 94, 95, 87), (87, 95, 88, 80), (88, 96, 97, 89), (89, 97, 98, 90), (90, 98, 99, 91), (91, 99, 100, 92), (92, 100, 101, 93), (93, 101, 102, 94), (94, 102, 103, 95), (95, 103, 96, 88), (96, 104, 105, 97), (97, 105, 106, 98), (98, 106, 107, 99), (99, 107, 108, 100), (100, 108, 109, 101), (101, 109, 110, 102), (102, 110, 111, 103), (103, 111, 104, 96), (104, 112, 113, 105), (105, 113, 114, 106), (106, 114, 115, 107), (107, 115, 116, 108), (108, 116, 117, 109), (109, 117, 118, 110), (110, 118, 119, 111), (111, 119, 112, 104), (112, 120, 121, 113), (113, 121, 122, 114), (114, 122, 123, 115), (115, 123, 124, 116), (116, 124, 125, 117), (117, 125, 126, 118), (118, 126, 127, 119), (119, 127, 120, 112), (120, 0, 1, 121), (121, 1, 2, 122), (122, 2, 3, 123), (123, 3, 4, 124), (124, 4, 5, 125), (125, 5, 6, 126), (126, 6, 7, 127), (127, 7, 0, 120)])
_uv = me_torus.uv_layers.new(name='UVMap')
_uv.uv.foreach_set('vector', [0.75, 0.5, 0.8125, 0.5, 0.8125, 0.8536, 0.75, 0.8536, 0.75, 0.8536, 0.8125, 0.8536, 0.8125, 1.0, 0.75, 1.0, 0.75, 1.0, 0.8125, 1.0, 0.8125, 0.8536, 0.75, 0.8536, 0.75, 0.8536, 0.8125, 0.8536, 0.8125, 0.5, 0.75, 0.5, 0.75, 0.5, 0.8125, 0.5, 0.8125, 0.1464, 0.75, 0.1464, 0.75, 0.1464, 0.8125, 0.1464, 0.8125, 0.0, 0.75, 0.0, 0.75, 0.0, 0.8125, 0.0, 0.8125, 0.1464, 0.75, 0.1464, 0.75, 0.1464, 0.8125, 0.1464, 0.8125, 0.5, 0.75, 0.5, 0.8125, 0.5, 0.875, 0.5, 0.875, 0.8536, 0.8125, 0.8536, 0.8125, 0.8536, 0.875, 0.8536, 0.875, 1.0, 0.8125, 1.0, 0.8125, 1.0, 0.875, 1.0, 0.875, 0.8536, 0.8125, 0.8536, 0.8125, 0.8536, 0.875, 0.8536, 0.875, 0.5, 0.8125, 0.5, 0.8125, 0.5, 0.875, 0.5, 0.875, 0.1464, 0.8125, 0.1464, 0.8125, 0.1464, 0.875, 0.1464, 0.875, 0.0, 0.8125, 0.0, 0.8125, 0.0, 0.875, 0.0, 0.875, 0.1464, 0.8125, 0.1464, 0.8125, 0.1464, 0.875, 0.1464, 0.875, 0.5, 0.8125, 0.5, 0.875, 0.5, 0.9375, 0.5, 0.9375, 0.8536, 0.875, 0.8536, 0.875, 0.8536, 0.9375, 0.8536, 0.9375, 1.0, 0.875, 1.0, 0.875, 1.0, 0.9375, 1.0, 0.9375, 0.8536, 0.875, 0.8536, 0.875, 0.8536, 0.9375, 0.8536, 0.9375, 0.5, 0.875, 0.5, 0.875, 0.5, 0.9375, 0.5, 0.9375, 0.1464, 0.875, 0.1464, 0.875, 0.1464, 0.9375, 0.1464, 0.9375, 0.0, 0.875, 0.0, 0.875, 0.0, 0.9375, 0.0, 0.9375, 0.1464, 0.875, 0.1464, 0.875, 0.1464, 0.9375, 0.1464, 0.9375, 0.5, 0.875, 0.5, 0.9375, 0.5, 1.0, 0.5, 1.0, 0.8536, 0.9375, 0.8536, 0.9375, 0.8536, 1.0, 0.8536, 1.0, 1.0, 0.9375, 1.0, 0.9375, 1.0, 1.0, 1.0, 1.0, 0.8536, 0.9375, 0.8536, 0.9375, 0.8536, 1.0, 0.8536, 1.0, 0.5, 0.9375, 0.5, 0.9375, 0.5, 1.0, 0.5, 1.0, 0.1464, 0.9375, 0.1464, 0.9375, 0.1464, 1.0, 0.1464, 1.0, 0.0, 0.9375, 0.0, 0.9375, 0.0, 1.0, 0.0, 1.0, 0.1464, 0.9375, 0.1464, 0.9375, 0.1464, 1.0, 0.1464, 1.0, 0.5, 0.9375, 0.5, 0.0, 0.5, 0.0625, 0.5, 0.0625, 0.8536, 0.0, 0.8536, 0.0, 0.8536, 0.0625, 0.8536, 0.0625, 1.0, 0.0, 1.0, 0.0, 1.0, 0.0625, 1.0, 0.0625, 0.8536, 0.0, 0.8536, 0.0, 0.8536, 0.0625, 0.8536, 0.0625, 0.5, 0.0, 0.5, 0.0, 0.5, 0.0625, 0.5, 0.0625, 0.1464, 0.0, 0.1464, 0.0, 0.1464, 0.0625, 0.1464, 0.0625, 8.941e-08, 0.0, 0.0, 0.0, 0.0, 0.0625, 8.941e-08, 0.0625, 0.1464, 0.0, 0.1464, 0.0, 0.1464, 0.0625, 0.1464, 0.0625, 0.5, 0.0, 0.5, 0.0625, 0.5, 0.125, 0.5, 0.125, 0.8536, 0.0625, 0.8536, 0.0625, 0.8536, 0.125, 0.8536, 0.125, 1.0, 0.0625, 1.0, 0.0625, 1.0, 0.125, 1.0, 0.125, 0.8536, 0.0625, 0.8536, 0.0625, 0.8536, 0.125, 0.8536, 0.125, 0.5, 0.0625, 0.5, 0.0625, 0.5, 0.125, 0.5, 0.125, 0.1464, 0.0625, 0.1464, 0.0625, 0.1464, 0.125, 0.1464, 0.125, 1.49e-07, 0.0625, 8.941e-08, 0.0625, 8.941e-08, 0.125, 1.49e-07, 0.125, 0.1464, 0.0625, 0.1464, 0.0625, 0.1464, 0.125, 0.1464, 0.125, 0.5, 0.0625, 0.5, 0.125, 0.5, 0.1875, 0.5, 0.1875, 0.8536, 0.125, 0.8536, 0.125, 0.8536, 0.1875, 0.8536, 0.1875, 1.0, 0.125, 1.0, 0.125, 1.0, 0.1875, 1.0, 0.1875, 0.8536, 0.125, 0.8536, 0.125, 0.8536, 0.1875, 0.8536, 0.1875, 0.5, 0.125, 0.5, 0.125, 0.5, 0.1875, 0.5, 0.1875, 0.1464, 0.125, 0.1464, 0.125, 0.1464, 0.1875, 0.1464, 0.1875, 2.384e-07, 0.125, 1.49e-07, 0.125, 1.49e-07, 0.1875, 2.384e-07, 0.1875, 0.1464, 0.125, 0.1464, 0.125, 0.1464, 0.1875, 0.1464, 0.1875, 0.5, 0.125, 0.5, 0.1875, 0.5, 0.25, 0.5, 0.25, 0.8536, 0.1875, 0.8536, 0.1875, 0.8536, 0.25, 0.8536, 0.25, 1.0, 0.1875, 1.0, 0.1875, 1.0, 0.25, 1.0, 0.25, 0.8536, 0.1875, 0.8536, 0.1875, 0.8536, 0.25, 0.8536, 0.25, 0.5, 0.1875, 0.5, 0.1875, 0.5, 0.25, 0.5, 0.25, 0.1464, 0.1875, 0.1464, 0.1875, 0.1464, 0.25, 0.1464, 0.25, 3.278e-07, 0.1875, 2.384e-07, 0.1875, 2.384e-07, 0.25, 3.278e-07, 0.25, 0.1464, 0.1875, 0.1464, 0.1875, 0.1464, 0.25, 0.1464, 0.25, 0.5, 0.1875, 0.5, 0.25, 0.5, 0.3125, 0.5, 0.3125, 0.8536, 0.25, 0.8536, 0.25, 0.8536, 0.3125, 0.8536, 0.3125, 1.0, 0.25, 1.0, 0.25, 1.0, 0.3125, 1.0, 0.3125, 0.8536, 0.25, 0.8536, 0.25, 0.8536, 0.3125, 0.8536, 0.3125, 0.5, 0.25, 0.5, 0.25, 0.5, 0.3125, 0.5, 0.3125, 0.1464, 0.25, 0.1464, 0.25, 0.1464, 0.3125, 0.1464, 0.3125, 3.278e-07, 0.25, 3.278e-07, 0.25, 3.278e-07, 0.3125, 3.278e-07, 0.3125, 0.1464, 0.25, 0.1464, 0.25, 0.1464, 0.3125, 0.1464, 0.3125, 0.5, 0.25, 0.5, 0.3125, 0.5, 0.375, 0.5, 0.375, 0.8536, 0.3125, 0.8536, 0.3125, 0.8536, 0.375, 0.8536, 0.375, 1.0, 0.3125, 1.0, 0.3125, 1.0, 0.375, 1.0, 0.375, 0.8536, 0.3125, 0.8536, 0.3125, 0.8536, 0.375, 0.8536, 0.375, 0.5, 0.3125, 0.5, 0.3125, 0.5, 0.375, 0.5, 0.375, 0.1464, 0.3125, 0.1464, 0.3125, 0.1464, 0.375, 0.1464, 0.375, 3.278e-07, 0.3125, 3.278e-07, 0.3125, 3.278e-07, 0.375, 3.278e-07, 0.375, 0.1464, 0.3125, 0.1464, 0.3125, 0.1464, 0.375, 0.1464, 0.375, 0.5, 0.3125, 0.5, 0.375, 0.5, 0.4375, 0.5, 0.4375, 0.8536, 0.375, 0.8536, 0.375, 0.8536, 0.4375, 0.8536, 0.4375, 1.0, 0.375, 1.0, 0.375, 1.0, 0.4375, 1.0, 0.4375, 0.8536, 0.375, 0.8536, 0.375, 0.8536, 0.4375, 0.8536, 0.4375, 0.5, 0.375, 0.5, 0.375, 0.5, 0.4375, 0.5, 0.4375, 0.1464, 0.375, 0.1464, 0.375, 0.1464, 0.4375, 0.1464, 0.4375, 3.278e-07, 0.375, 3.278e-07, 0.375, 3.278e-07, 0.4375, 3.278e-07, 0.4375, 0.1464, 0.375, 0.1464, 0.375, 0.1464, 0.4375, 0.1464, 0.4375, 0.5, 0.375, 0.5, 0.4375, 0.5, 0.5, 0.5, 0.5, 0.8536, 0.4375, 0.8536, 0.4375, 0.8536, 0.5, 0.8536, 0.5, 1.0, 0.4375, 1.0, 0.4375, 1.0, 0.5, 1.0, 0.5, 0.8536, 0.4375, 0.8536, 0.4375, 0.8536, 0.5, 0.8536, 0.5, 0.5, 0.4375, 0.5, 0.4375, 0.5, 0.5, 0.5, 0.5, 0.1464, 0.4375, 0.1464, 0.4375, 0.1464, 0.5, 0.1464, 0.5, 3.278e-07, 0.4375, 3.278e-07, 0.4375, 3.278e-07, 0.5, 3.278e-07, 0.5, 0.1464, 0.4375, 0.1464, 0.4375, 0.1464, 0.5, 0.1464, 0.5, 0.5, 0.4375, 0.5, 0.5, 0.5, 0.5625, 0.5, 0.5625, 0.8536, 0.5, 0.8536, 0.5, 0.8536, 0.5625, 0.8536, 0.5625, 1.0, 0.5, 1.0, 0.5, 1.0, 0.5625, 1.0, 0.5625, 0.8536, 0.5, 0.8536, 0.5, 0.8536, 0.5625, 0.8536, 0.5625, 0.5, 0.5, 0.5, 0.5, 0.5, 0.5625, 0.5, 0.5625, 0.1464, 0.5, 0.1464, 0.5, 0.1464, 0.5625, 0.1464, 0.5625, 2.384e-07, 0.5, 3.278e-07, 0.5, 3.278e-07, 0.5625, 2.384e-07, 0.5625, 0.1464, 0.5, 0.1464, 0.5, 0.1464, 0.5625, 0.1464, 0.5625, 0.5, 0.5, 0.5, 0.5625, 0.5, 0.625, 0.5, 0.625, 0.8536, 0.5625, 0.8536, 0.5625, 0.8536, 0.625, 0.8536, 0.625, 1.0, 0.5625, 1.0, 0.5625, 1.0, 0.625, 1.0, 0.625, 0.8536, 0.5625, 0.8536, 0.5625, 0.8536, 0.625, 0.8536, 0.625, 0.5, 0.5625, 0.5, 0.5625, 0.5, 0.625, 0.5, 0.625, 0.1464, 0.5625, 0.1464, 0.5625, 0.1464, 0.625, 0.1464, 0.625, 1.49e-07, 0.5625, 2.384e-07, 0.5625, 2.384e-07, 0.625, 1.49e-07, 0.625, 0.1464, 0.5625, 0.1464, 0.5625, 0.1464, 0.625, 0.1464, 0.625, 0.5, 0.5625, 0.5, 0.625, 0.5, 0.6875, 0.5, 0.6875, 0.8536, 0.625, 0.8536, 0.625, 0.8536, 0.6875, 0.8536, 0.6875, 1.0, 0.625, 1.0, 0.625, 1.0, 0.6875, 1.0, 0.6875, 0.8536, 0.625, 0.8536, 0.625, 0.8536, 0.6875, 0.8536, 0.6875, 0.5, 0.625, 0.5, 0.625, 0.5, 0.6875, 0.5, 0.6875, 0.1464, 0.625, 0.1464, 0.625, 0.1464, 0.6875, 0.1464, 0.6875, 8.941e-08, 0.625, 1.49e-07, 0.625, 1.49e-07, 0.6875, 8.941e-08, 0.6875, 0.1464, 0.625, 0.1464, 0.625, 0.1464, 0.6875, 0.1464, 0.6875, 0.5, 0.625, 0.5, 0.6875, 0.5, 0.75, 0.5, 0.75, 0.8536, 0.6875, 0.8536, 0.6875, 0.8536, 0.75, 0.8536, 0.75, 1.0, 0.6875, 1.0, 0.6875, 1.0, 0.75, 1.0, 0.75, 0.8536, 0.6875, 0.8536, 0.6875, 0.8536, 0.75, 0.8536, 0.75, 0.5, 0.6875, 0.5, 0.6875, 0.5, 0.75, 0.5, 0.75, 0.1464, 0.6875, 0.1464, 0.6875, 0.1464, 0.75, 0.1464, 0.75, 0.0, 0.6875, 8.941e-08, 0.6875, 8.941e-08, 0.75, 0.0, 0.75, 0.1464, 0.6875, 0.1464, 0.6875, 0.1464, 0.75, 0.1464, 0.75, 0.5, 0.6875, 0.5])
me_torus.use_remesh_preserve_volume = False
me_torus.use_remesh_preserve_attributes = False
me_torus.use_mirror_vertex_groups = False
me_torus.update()

# ---- objects
ob_torus_002 = bpy.data.objects.new('Torus.002', me_torus_002)
ob_torus_001 = bpy.data.objects.new('Torus.001', me_torus_001)
ob_torus = bpy.data.objects.new('Torus', me_torus)
ob_lamp = bpy.data.objects.new('Lamp', light_lamp)
ob_camera = bpy.data.objects.new('Camera', cam_camera)

# ---- transforms, parenting, visibility, modifiers, constraints
ob_torus_002.location = (0.0, 0.0, 0.0)
ob_torus_002.lineart.crease_threshold = 0.0
ob_torus_001.location = (0.0, 0.0, 0.0)
ob_torus_001.lineart.crease_threshold = 0.0
ob_torus.location = (0.0, 0.0, 0.0)
ob_torus.lineart.crease_threshold = 0.0
ob_lamp.location = (4.076, 1.005, 5.904)
ob_lamp.rotation_euler = (0.6503, 0.05522, 1.866)
ob_lamp.lock_rotations_4d = False
ob_lamp.empty_display_type = 'ARROWS'
ob_lamp.color = (0.0, 0.0, 0.0, 0.0)
ob_lamp.lineart.crease_threshold = 0.0
ob_camera.location = (7.481, -6.508, 5.344)
ob_camera.rotation_euler = (1.109, 0.0, 0.8149)
ob_camera.lock_rotations_4d = False
ob_camera.empty_display_type = 'ARROWS'
ob_camera.color = (0.0, 0.0, 0.0, 0.0)
ob_camera.display_type = 'WIRE'
ob_camera.lineart.crease_threshold = 0.0

# ---- collection membership
col_collection_1.objects.link(ob_torus_002)
col_collection_1.objects.link(ob_torus_001)
col_collection_1.objects.link(ob_torus)
col_collection_1.objects.link(ob_lamp)
col_collection_1.objects.link(ob_camera)

# ---- scene / render settings (as saved in the file)
scene.camera = ob_camera
scene.frame_start = 1; scene.frame_end = 250; scene.frame_set(1)
scene.render.engine = 'BLENDER_EEVEE_NEXT'
scene.render.resolution_percentage = 50
scene.render.dither_intensity = 0.0
scene.cycles.use_denoising = False
scene.cycles.samples = 128
scene.cycles.sampling_pattern = 'TABULATED_SOBOL'
scene.cycles.use_adaptive_sampling = False
scene.cycles.use_light_tree = False
scene.cycles.blur_glossy = 0.0
scene.cycles.sample_clamp_indirect = 0.0
scene.view_settings.view_transform = 'Standard'
bpy.context.view_layer.update()

